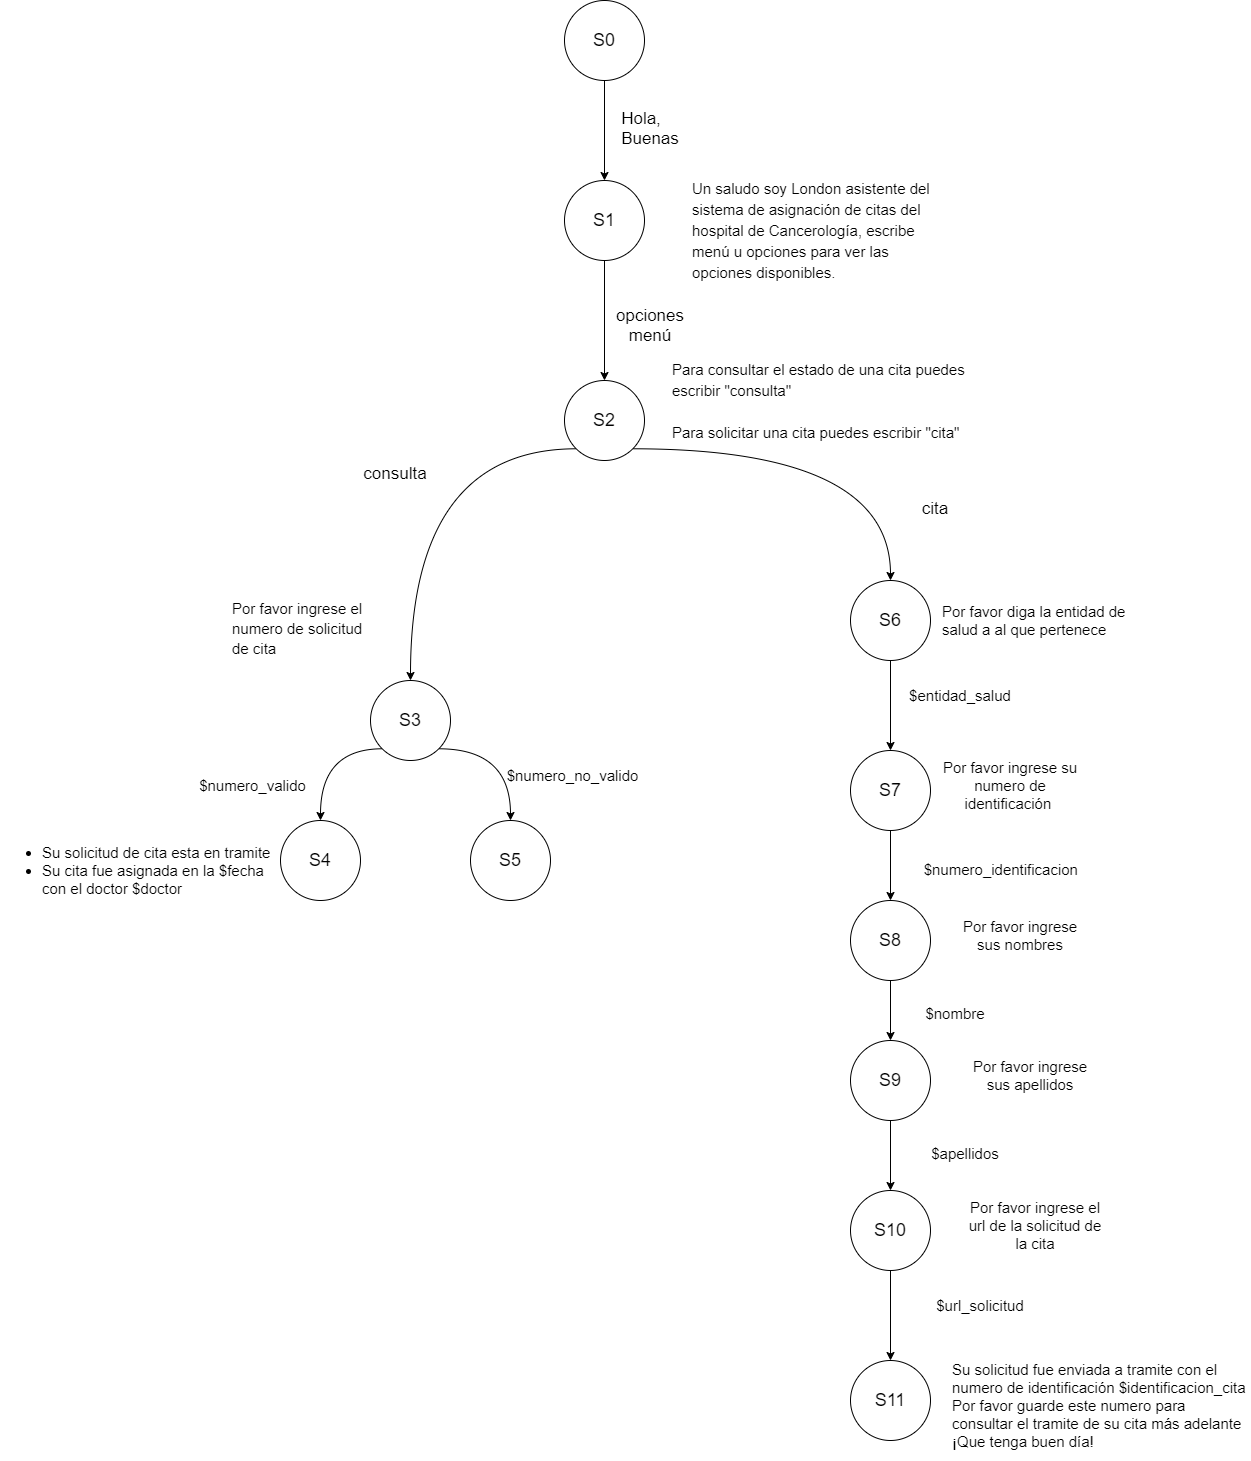

The diagram above was exported from draw.io. Its source (the exported page's mxGraphModel, read from the mxfile embedded in the PNG):
<mxGraphModel dx="1652" dy="523" grid="1" gridSize="10" guides="1" tooltips="1" connect="1" arrows="1" fold="1" page="1" pageScale="1" pageWidth="827" pageHeight="1169" math="0" shadow="0">
  <root>
    <mxCell id="0" />
    <mxCell id="1" parent="0" />
    <mxCell id="rm53M0eZBWos9VAKE11S-1" value="&lt;font style=&quot;font-size: 18px&quot;&gt;S0&lt;/font&gt;" style="ellipse;whiteSpace=wrap;html=1;aspect=fixed;" parent="1" vertex="1">
      <mxGeometry x="374" y="40" width="80" height="80" as="geometry" />
    </mxCell>
    <mxCell id="rm53M0eZBWos9VAKE11S-3" value="&lt;font style=&quot;font-size: 18px&quot;&gt;S1&lt;/font&gt;" style="ellipse;whiteSpace=wrap;html=1;aspect=fixed;" parent="1" vertex="1">
      <mxGeometry x="374" y="220" width="80" height="80" as="geometry" />
    </mxCell>
    <mxCell id="rm53M0eZBWos9VAKE11S-4" value="&lt;font style=&quot;font-size: 18px&quot;&gt;S2&lt;/font&gt;" style="ellipse;whiteSpace=wrap;html=1;aspect=fixed;" parent="1" vertex="1">
      <mxGeometry x="374" y="420" width="80" height="80" as="geometry" />
    </mxCell>
    <mxCell id="rm53M0eZBWos9VAKE11S-5" value="&lt;font style=&quot;font-size: 18px&quot;&gt;S4&lt;/font&gt;" style="ellipse;whiteSpace=wrap;html=1;aspect=fixed;" parent="1" vertex="1">
      <mxGeometry x="90" y="860" width="80" height="80" as="geometry" />
    </mxCell>
    <mxCell id="rm53M0eZBWos9VAKE11S-6" value="&lt;font style=&quot;font-size: 18px&quot;&gt;S5&lt;/font&gt;" style="ellipse;whiteSpace=wrap;html=1;aspect=fixed;" parent="1" vertex="1">
      <mxGeometry x="280" y="860" width="80" height="80" as="geometry" />
    </mxCell>
    <mxCell id="rm53M0eZBWos9VAKE11S-7" value="&lt;font style=&quot;font-size: 18px&quot;&gt;S3&lt;/font&gt;" style="ellipse;whiteSpace=wrap;html=1;aspect=fixed;" parent="1" vertex="1">
      <mxGeometry x="180" y="720" width="80" height="80" as="geometry" />
    </mxCell>
    <mxCell id="rm53M0eZBWos9VAKE11S-8" value="&lt;font style=&quot;font-size: 18px&quot;&gt;S9&lt;/font&gt;" style="ellipse;whiteSpace=wrap;html=1;aspect=fixed;" parent="1" vertex="1">
      <mxGeometry x="660" y="1080" width="80" height="80" as="geometry" />
    </mxCell>
    <mxCell id="rm53M0eZBWos9VAKE11S-9" value="&lt;font style=&quot;font-size: 18px&quot;&gt;S11&lt;/font&gt;" style="ellipse;whiteSpace=wrap;html=1;aspect=fixed;" parent="1" vertex="1">
      <mxGeometry x="660" y="1400" width="80" height="80" as="geometry" />
    </mxCell>
    <mxCell id="rm53M0eZBWos9VAKE11S-11" value="&lt;font style=&quot;font-size: 18px&quot;&gt;S10&lt;/font&gt;" style="ellipse;whiteSpace=wrap;html=1;aspect=fixed;" parent="1" vertex="1">
      <mxGeometry x="660" y="1230" width="80" height="80" as="geometry" />
    </mxCell>
    <mxCell id="rm53M0eZBWos9VAKE11S-14" value="" style="endArrow=classic;html=1;rounded=0;fontSize=18;edgeStyle=orthogonalEdgeStyle;exitX=0.5;exitY=1;exitDx=0;exitDy=0;curved=1;" parent="1" source="rm53M0eZBWos9VAKE11S-1" target="rm53M0eZBWos9VAKE11S-3" edge="1">
      <mxGeometry width="50" height="50" relative="1" as="geometry">
        <mxPoint x="410" y="160" as="sourcePoint" />
        <mxPoint x="460" y="110" as="targetPoint" />
      </mxGeometry>
    </mxCell>
    <mxCell id="rm53M0eZBWos9VAKE11S-15" value="&lt;div style=&quot;text-align: justify ; font-size: 17px&quot;&gt;&lt;font style=&quot;font-size: 17px&quot;&gt;Hola,&lt;/font&gt;&lt;/div&gt;&lt;div style=&quot;text-align: justify ; font-size: 17px&quot;&gt;&lt;font style=&quot;font-size: 17px&quot;&gt;Buenas&lt;/font&gt;&lt;/div&gt;" style="text;html=1;strokeColor=none;fillColor=none;align=center;verticalAlign=middle;whiteSpace=wrap;rounded=0;fontSize=18;" parent="1" vertex="1">
      <mxGeometry x="420" y="145" width="80" height="45" as="geometry" />
    </mxCell>
    <mxCell id="rm53M0eZBWos9VAKE11S-16" value="&lt;span style=&quot;font-size: 15px&quot;&gt;Un saludo soy London asistente del sistema de asignación de citas del hospital de Cancerología, escribe menú&amp;nbsp;u opciones para ver las opciones disponibles.&lt;/span&gt;" style="text;html=1;strokeColor=none;fillColor=none;align=left;verticalAlign=middle;whiteSpace=wrap;rounded=0;fontSize=18;" parent="1" vertex="1">
      <mxGeometry x="500" y="200" width="240" height="140" as="geometry" />
    </mxCell>
    <mxCell id="rm53M0eZBWos9VAKE11S-17" value="" style="endArrow=classic;html=1;rounded=0;fontSize=17;edgeStyle=orthogonalEdgeStyle;curved=1;exitX=0.5;exitY=1;exitDx=0;exitDy=0;entryX=0.5;entryY=0;entryDx=0;entryDy=0;" parent="1" source="rm53M0eZBWos9VAKE11S-3" target="rm53M0eZBWos9VAKE11S-4" edge="1">
      <mxGeometry width="50" height="50" relative="1" as="geometry">
        <mxPoint x="330" y="380" as="sourcePoint" />
        <mxPoint x="380" y="330" as="targetPoint" />
      </mxGeometry>
    </mxCell>
    <mxCell id="rm53M0eZBWos9VAKE11S-18" value="opciones&lt;br&gt;menú" style="text;html=1;strokeColor=none;fillColor=none;align=center;verticalAlign=middle;whiteSpace=wrap;rounded=0;fontSize=17;" parent="1" vertex="1">
      <mxGeometry x="430" y="350" width="60" height="30" as="geometry" />
    </mxCell>
    <mxCell id="rm53M0eZBWos9VAKE11S-19" value="&lt;div&gt;&lt;span style=&quot;font-size: 15px&quot;&gt;Para consultar el estado de una cita puedes escribir &quot;consulta&quot;&lt;/span&gt;&lt;/div&gt;&lt;div&gt;&lt;span style=&quot;font-size: 15px&quot;&gt;&lt;br&gt;&lt;/span&gt;&lt;/div&gt;&lt;div&gt;&lt;span style=&quot;font-size: 15px&quot;&gt;Para solicitar una cita puedes escribir &quot;cita&quot;&lt;/span&gt;&lt;/div&gt;" style="text;html=1;strokeColor=none;fillColor=none;align=left;verticalAlign=middle;whiteSpace=wrap;rounded=0;fontSize=18;" parent="1" vertex="1">
      <mxGeometry x="480" y="370" width="310" height="140" as="geometry" />
    </mxCell>
    <mxCell id="rm53M0eZBWos9VAKE11S-20" value="" style="endArrow=classic;html=1;rounded=0;fontSize=17;exitX=0;exitY=1;exitDx=0;exitDy=0;entryX=0.5;entryY=0;entryDx=0;entryDy=0;edgeStyle=orthogonalEdgeStyle;curved=1;" parent="1" source="rm53M0eZBWos9VAKE11S-4" target="rm53M0eZBWos9VAKE11S-7" edge="1">
      <mxGeometry width="50" height="50" relative="1" as="geometry">
        <mxPoint x="370" y="590" as="sourcePoint" />
        <mxPoint x="420" y="540" as="targetPoint" />
      </mxGeometry>
    </mxCell>
    <mxCell id="rm53M0eZBWos9VAKE11S-22" value="consulta" style="text;html=1;strokeColor=none;fillColor=none;align=center;verticalAlign=middle;whiteSpace=wrap;rounded=0;fontSize=17;" parent="1" vertex="1">
      <mxGeometry x="160" y="495" width="90" height="35" as="geometry" />
    </mxCell>
    <mxCell id="rm53M0eZBWos9VAKE11S-23" value="&lt;font style=&quot;font-size: 15px&quot;&gt;Por favor ingrese el numero de solicitud de cita&amp;nbsp;&lt;/font&gt;" style="text;html=1;strokeColor=none;fillColor=none;align=left;verticalAlign=middle;whiteSpace=wrap;rounded=0;fontSize=17;" parent="1" vertex="1">
      <mxGeometry x="40" y="635" width="150" height="65" as="geometry" />
    </mxCell>
    <mxCell id="rm53M0eZBWos9VAKE11S-24" value="" style="endArrow=classic;html=1;rounded=0;fontSize=17;exitX=0;exitY=1;exitDx=0;exitDy=0;entryX=0.5;entryY=0;entryDx=0;entryDy=0;edgeStyle=orthogonalEdgeStyle;curved=1;" parent="1" source="rm53M0eZBWos9VAKE11S-7" target="rm53M0eZBWos9VAKE11S-5" edge="1">
      <mxGeometry width="50" height="50" relative="1" as="geometry">
        <mxPoint x="285.7157287525381" y="750.0042712474619" as="sourcePoint" />
        <mxPoint x="120" y="841.72" as="targetPoint" />
      </mxGeometry>
    </mxCell>
    <mxCell id="rm53M0eZBWos9VAKE11S-25" value="" style="endArrow=classic;html=1;rounded=0;fontSize=17;exitX=1;exitY=1;exitDx=0;exitDy=0;entryX=0.5;entryY=0;entryDx=0;entryDy=0;edgeStyle=orthogonalEdgeStyle;curved=1;" parent="1" source="rm53M0eZBWos9VAKE11S-7" target="rm53M0eZBWos9VAKE11S-6" edge="1">
      <mxGeometry width="50" height="50" relative="1" as="geometry">
        <mxPoint x="406.7157287525381" y="780.0042712474619" as="sourcePoint" />
        <mxPoint x="310" y="851.72" as="targetPoint" />
      </mxGeometry>
    </mxCell>
    <mxCell id="rm53M0eZBWos9VAKE11S-26" value="$numero_valido" style="text;html=1;strokeColor=none;fillColor=none;align=center;verticalAlign=middle;whiteSpace=wrap;rounded=0;fontSize=15;" parent="1" vertex="1">
      <mxGeometry y="810" width="125" height="30" as="geometry" />
    </mxCell>
    <mxCell id="rm53M0eZBWos9VAKE11S-27" value="$numero_no_valido" style="text;html=1;strokeColor=none;fillColor=none;align=center;verticalAlign=middle;whiteSpace=wrap;rounded=0;fontSize=15;" parent="1" vertex="1">
      <mxGeometry x="320" y="800" width="125" height="30" as="geometry" />
    </mxCell>
    <mxCell id="rm53M0eZBWos9VAKE11S-30" value="&lt;font style=&quot;font-size: 18px&quot;&gt;S6&lt;/font&gt;" style="ellipse;whiteSpace=wrap;html=1;aspect=fixed;" parent="1" vertex="1">
      <mxGeometry x="660" y="620" width="80" height="80" as="geometry" />
    </mxCell>
    <mxCell id="rm53M0eZBWos9VAKE11S-31" value="&lt;font style=&quot;font-size: 18px&quot;&gt;S8&lt;/font&gt;" style="ellipse;whiteSpace=wrap;html=1;aspect=fixed;" parent="1" vertex="1">
      <mxGeometry x="660" y="940" width="80" height="80" as="geometry" />
    </mxCell>
    <mxCell id="rm53M0eZBWos9VAKE11S-32" value="&lt;ul&gt;&lt;li&gt;Su solicitud de cita esta en tramite&amp;nbsp;&lt;/li&gt;&lt;li&gt;Su cita fue asignada en la $fecha con el doctor $doctor&lt;/li&gt;&lt;/ul&gt;" style="text;html=1;strokeColor=none;fillColor=none;align=left;verticalAlign=middle;whiteSpace=wrap;rounded=0;fontSize=15;" parent="1" vertex="1">
      <mxGeometry x="-190" y="870" width="280" height="80" as="geometry" />
    </mxCell>
    <mxCell id="rm53M0eZBWos9VAKE11S-34" value="" style="endArrow=classic;html=1;rounded=0;fontSize=17;exitX=1;exitY=1;exitDx=0;exitDy=0;edgeStyle=orthogonalEdgeStyle;curved=1;" parent="1" source="rm53M0eZBWos9VAKE11S-4" target="rm53M0eZBWos9VAKE11S-30" edge="1">
      <mxGeometry width="50" height="50" relative="1" as="geometry">
        <mxPoint x="665.7157287525379" y="510.00427124746216" as="sourcePoint" />
        <mxPoint x="500" y="601.72" as="targetPoint" />
      </mxGeometry>
    </mxCell>
    <mxCell id="rm53M0eZBWos9VAKE11S-35" value="cita" style="text;html=1;strokeColor=none;fillColor=none;align=center;verticalAlign=middle;whiteSpace=wrap;rounded=0;fontSize=17;" parent="1" vertex="1">
      <mxGeometry x="700" y="530" width="90" height="35" as="geometry" />
    </mxCell>
    <mxCell id="rm53M0eZBWos9VAKE11S-36" value="Por favor ingrese sus nombres" style="text;html=1;strokeColor=none;fillColor=none;align=center;verticalAlign=middle;whiteSpace=wrap;rounded=0;fontSize=15;" parent="1" vertex="1">
      <mxGeometry x="760" y="940" width="140" height="70" as="geometry" />
    </mxCell>
    <mxCell id="rm53M0eZBWos9VAKE11S-37" value="" style="endArrow=classic;html=1;rounded=0;fontSize=15;exitX=0.5;exitY=1;exitDx=0;exitDy=0;entryX=0.5;entryY=0;entryDx=0;entryDy=0;" parent="1" source="rm53M0eZBWos9VAKE11S-30" target="GY1jaBpaAM01-qjfEboG-2" edge="1">
      <mxGeometry width="50" height="50" relative="1" as="geometry">
        <mxPoint x="820" y="780" as="sourcePoint" />
        <mxPoint x="870" y="730" as="targetPoint" />
      </mxGeometry>
    </mxCell>
    <mxCell id="rm53M0eZBWos9VAKE11S-38" value="$nombre" style="text;html=1;strokeColor=none;fillColor=none;align=center;verticalAlign=middle;whiteSpace=wrap;rounded=0;fontSize=15;" parent="1" vertex="1">
      <mxGeometry x="690" y="1037.5" width="150" height="30" as="geometry" />
    </mxCell>
    <mxCell id="rm53M0eZBWos9VAKE11S-39" value="Por favor ingrese su numero de identificación&amp;nbsp;" style="text;html=1;strokeColor=none;fillColor=none;align=center;verticalAlign=middle;whiteSpace=wrap;rounded=0;fontSize=15;" parent="1" vertex="1">
      <mxGeometry x="750" y="790" width="140" height="70" as="geometry" />
    </mxCell>
    <mxCell id="rm53M0eZBWos9VAKE11S-40" value="" style="endArrow=classic;html=1;rounded=0;fontSize=15;exitX=0.5;exitY=1;exitDx=0;exitDy=0;entryX=0.5;entryY=0;entryDx=0;entryDy=0;" parent="1" source="rm53M0eZBWos9VAKE11S-31" target="rm53M0eZBWos9VAKE11S-8" edge="1">
      <mxGeometry width="50" height="50" relative="1" as="geometry">
        <mxPoint x="770" y="1090" as="sourcePoint" />
        <mxPoint x="820" y="1040" as="targetPoint" />
      </mxGeometry>
    </mxCell>
    <mxCell id="rm53M0eZBWos9VAKE11S-42" value="$numero_identificacion&amp;nbsp;&amp;nbsp;" style="text;html=1;strokeColor=none;fillColor=none;align=center;verticalAlign=middle;whiteSpace=wrap;rounded=0;fontSize=15;" parent="1" vertex="1">
      <mxGeometry x="730" y="893.75" width="170" height="30" as="geometry" />
    </mxCell>
    <mxCell id="rm53M0eZBWos9VAKE11S-44" value="Por favor diga la entidad de salud a al que pertenece" style="text;html=1;strokeColor=none;fillColor=none;align=left;verticalAlign=middle;whiteSpace=wrap;rounded=0;fontSize=15;" parent="1" vertex="1">
      <mxGeometry x="750" y="610" width="210" height="100" as="geometry" />
    </mxCell>
    <mxCell id="rm53M0eZBWos9VAKE11S-45" value="" style="endArrow=classic;html=1;rounded=0;fontSize=15;exitX=0.5;exitY=1;exitDx=0;exitDy=0;entryX=0.5;entryY=0;entryDx=0;entryDy=0;" parent="1" source="rm53M0eZBWos9VAKE11S-8" target="rm53M0eZBWos9VAKE11S-11" edge="1">
      <mxGeometry width="50" height="50" relative="1" as="geometry">
        <mxPoint x="880" y="1240" as="sourcePoint" />
        <mxPoint x="930" y="1190" as="targetPoint" />
      </mxGeometry>
    </mxCell>
    <mxCell id="rm53M0eZBWos9VAKE11S-46" value="$entidad_salud" style="text;html=1;strokeColor=none;fillColor=none;align=center;verticalAlign=middle;whiteSpace=wrap;rounded=0;fontSize=15;" parent="1" vertex="1">
      <mxGeometry x="705" y="720" width="130" height="30" as="geometry" />
    </mxCell>
    <mxCell id="rm53M0eZBWos9VAKE11S-47" value="Por favor ingrese el url de la solicitud de la cita" style="text;html=1;strokeColor=none;fillColor=none;align=center;verticalAlign=middle;whiteSpace=wrap;rounded=0;fontSize=15;" parent="1" vertex="1">
      <mxGeometry x="775" y="1230" width="140" height="70" as="geometry" />
    </mxCell>
    <mxCell id="rm53M0eZBWos9VAKE11S-49" value="" style="endArrow=classic;html=1;rounded=0;fontSize=15;exitX=0.5;exitY=1;exitDx=0;exitDy=0;entryX=0.5;entryY=0;entryDx=0;entryDy=0;" parent="1" source="rm53M0eZBWos9VAKE11S-11" target="rm53M0eZBWos9VAKE11S-9" edge="1">
      <mxGeometry width="50" height="50" relative="1" as="geometry">
        <mxPoint x="640" y="1310" as="sourcePoint" />
        <mxPoint x="700" y="1390" as="targetPoint" />
      </mxGeometry>
    </mxCell>
    <mxCell id="rm53M0eZBWos9VAKE11S-50" value="$url_solicitud" style="text;html=1;strokeColor=none;fillColor=none;align=center;verticalAlign=middle;whiteSpace=wrap;rounded=0;fontSize=15;" parent="1" vertex="1">
      <mxGeometry x="740" y="1325" width="100" height="40" as="geometry" />
    </mxCell>
    <mxCell id="rm53M0eZBWos9VAKE11S-51" value="Su solicitud fue enviada a tramite con el numero de identificación $identificacion_cita&lt;br&gt;Por favor guarde este numero para consultar el tramite de su cita más adelante&lt;br&gt;¡Que tenga buen día!" style="text;html=1;strokeColor=none;fillColor=none;align=left;verticalAlign=middle;whiteSpace=wrap;rounded=0;fontSize=15;" parent="1" vertex="1">
      <mxGeometry x="760" y="1390" width="300" height="110" as="geometry" />
    </mxCell>
    <mxCell id="GY1jaBpaAM01-qjfEboG-2" value="&lt;font style=&quot;font-size: 18px&quot;&gt;S7&lt;/font&gt;" style="ellipse;whiteSpace=wrap;html=1;aspect=fixed;" parent="1" vertex="1">
      <mxGeometry x="660" y="790" width="80" height="80" as="geometry" />
    </mxCell>
    <mxCell id="GY1jaBpaAM01-qjfEboG-3" value="" style="endArrow=classic;html=1;rounded=0;fontSize=15;exitX=0.5;exitY=1;exitDx=0;exitDy=0;" parent="1" source="GY1jaBpaAM01-qjfEboG-2" target="rm53M0eZBWos9VAKE11S-31" edge="1">
      <mxGeometry width="50" height="50" relative="1" as="geometry">
        <mxPoint x="600" y="850" as="sourcePoint" />
        <mxPoint x="600" y="940" as="targetPoint" />
      </mxGeometry>
    </mxCell>
    <mxCell id="GY1jaBpaAM01-qjfEboG-4" value="Por favor ingrese sus apellidos" style="text;html=1;strokeColor=none;fillColor=none;align=center;verticalAlign=middle;whiteSpace=wrap;rounded=0;fontSize=15;" parent="1" vertex="1">
      <mxGeometry x="770" y="1080" width="140" height="70" as="geometry" />
    </mxCell>
    <mxCell id="GY1jaBpaAM01-qjfEboG-5" value="$apellidos" style="text;html=1;strokeColor=none;fillColor=none;align=center;verticalAlign=middle;whiteSpace=wrap;rounded=0;fontSize=15;" parent="1" vertex="1">
      <mxGeometry x="700" y="1177.5" width="150" height="30" as="geometry" />
    </mxCell>
  </root>
</mxGraphModel>